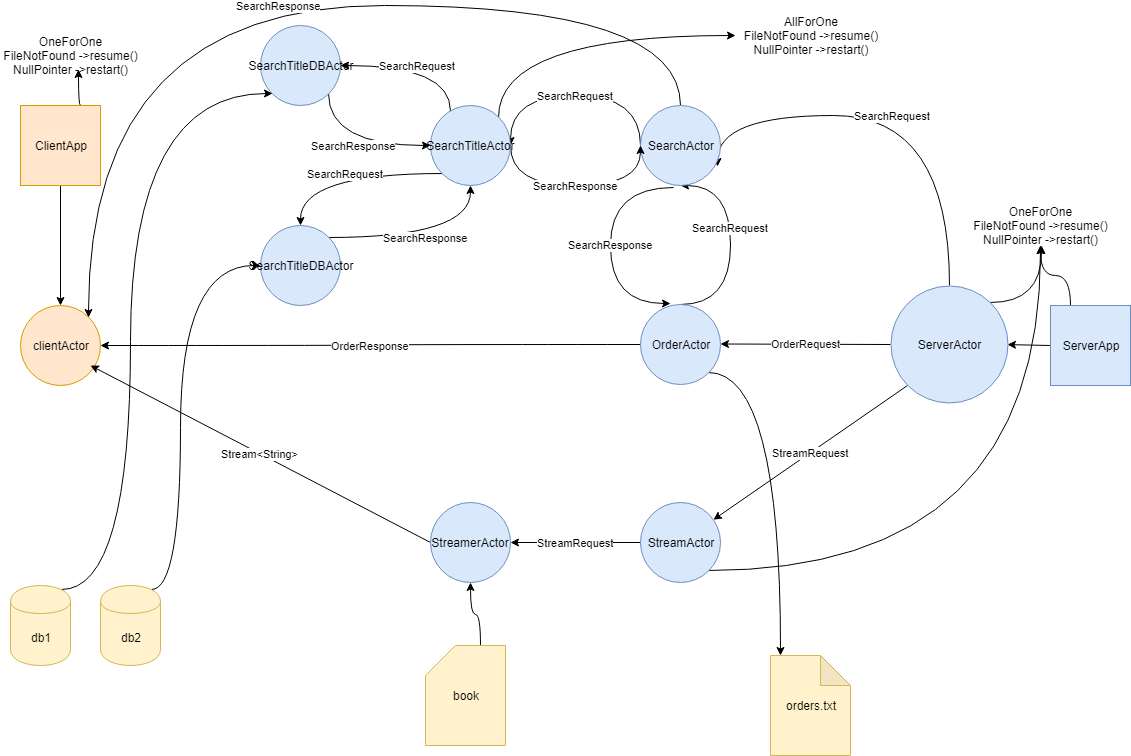

The diagram above was exported from draw.io. Its source (the exported page's mxGraphModel, read from the mxfile embedded in the PNG):
<mxGraphModel dx="1222" dy="1065" grid="1" gridSize="10" guides="1" tooltips="1" connect="1" arrows="1" fold="1" page="1" pageScale="1" pageWidth="1169" pageHeight="827" math="0" shadow="0">
  <root>
    <mxCell id="0" />
    <mxCell id="1" parent="0" />
    <mxCell id="NWpQwPqC1WleDZM18DRo-21" style="edgeStyle=none;rounded=0;orthogonalLoop=1;jettySize=auto;html=1;exitX=0.5;exitY=1;exitDx=0;exitDy=0;" edge="1" parent="1" source="NWpQwPqC1WleDZM18DRo-1" target="NWpQwPqC1WleDZM18DRo-3">
      <mxGeometry relative="1" as="geometry" />
    </mxCell>
    <mxCell id="NWpQwPqC1WleDZM18DRo-58" style="edgeStyle=orthogonalEdgeStyle;curved=1;rounded=0;orthogonalLoop=1;jettySize=auto;html=1;exitX=0.75;exitY=0;exitDx=0;exitDy=0;entryX=0.553;entryY=1.2;entryDx=0;entryDy=0;entryPerimeter=0;" edge="1" parent="1" source="NWpQwPqC1WleDZM18DRo-1" target="NWpQwPqC1WleDZM18DRo-57">
      <mxGeometry relative="1" as="geometry" />
    </mxCell>
    <mxCell id="NWpQwPqC1WleDZM18DRo-1" value="ClientApp" style="whiteSpace=wrap;html=1;aspect=fixed;fillColor=#ffe6cc;strokeColor=#d79b00;" vertex="1" parent="1">
      <mxGeometry x="50" y="120" width="80" height="80" as="geometry" />
    </mxCell>
    <mxCell id="NWpQwPqC1WleDZM18DRo-15" style="edgeStyle=none;rounded=0;orthogonalLoop=1;jettySize=auto;html=1;exitX=0;exitY=0.5;exitDx=0;exitDy=0;" edge="1" parent="1" source="NWpQwPqC1WleDZM18DRo-2" target="NWpQwPqC1WleDZM18DRo-5">
      <mxGeometry relative="1" as="geometry" />
    </mxCell>
    <mxCell id="NWpQwPqC1WleDZM18DRo-53" style="edgeStyle=orthogonalEdgeStyle;curved=1;rounded=0;orthogonalLoop=1;jettySize=auto;html=1;exitX=0.25;exitY=0;exitDx=0;exitDy=0;" edge="1" parent="1" source="NWpQwPqC1WleDZM18DRo-2">
      <mxGeometry relative="1" as="geometry">
        <mxPoint x="1070" y="260" as="targetPoint" />
      </mxGeometry>
    </mxCell>
    <mxCell id="NWpQwPqC1WleDZM18DRo-2" value="ServerApp" style="whiteSpace=wrap;html=1;aspect=fixed;fillColor=#dae8fc;strokeColor=#6c8ebf;" vertex="1" parent="1">
      <mxGeometry x="1080" y="320" width="80" height="80" as="geometry" />
    </mxCell>
    <mxCell id="NWpQwPqC1WleDZM18DRo-3" value="clientActor" style="ellipse;whiteSpace=wrap;html=1;aspect=fixed;fillColor=#ffe6cc;strokeColor=#d79b00;" vertex="1" parent="1">
      <mxGeometry x="50" y="320" width="80" height="80" as="geometry" />
    </mxCell>
    <mxCell id="NWpQwPqC1WleDZM18DRo-30" value="SearchRequest" style="edgeStyle=orthogonalEdgeStyle;rounded=0;orthogonalLoop=1;jettySize=auto;html=1;exitX=0.5;exitY=0;exitDx=0;exitDy=0;curved=1;entryX=0.5;entryY=1;entryDx=0;entryDy=0;" edge="1" parent="1" source="NWpQwPqC1WleDZM18DRo-4" target="NWpQwPqC1WleDZM18DRo-6">
      <mxGeometry x="0.1597" relative="1" as="geometry">
        <Array as="points">
          <mxPoint x="760" y="319" />
          <mxPoint x="760" y="200" />
        </Array>
        <mxPoint as="offset" />
      </mxGeometry>
    </mxCell>
    <mxCell id="NWpQwPqC1WleDZM18DRo-48" style="edgeStyle=orthogonalEdgeStyle;curved=1;rounded=0;orthogonalLoop=1;jettySize=auto;html=1;exitX=1;exitY=1;exitDx=0;exitDy=0;" edge="1" parent="1" source="NWpQwPqC1WleDZM18DRo-4" target="NWpQwPqC1WleDZM18DRo-41">
      <mxGeometry relative="1" as="geometry">
        <Array as="points">
          <mxPoint x="810" y="387" />
        </Array>
      </mxGeometry>
    </mxCell>
    <mxCell id="NWpQwPqC1WleDZM18DRo-49" value="OrderResponse" style="edgeStyle=orthogonalEdgeStyle;curved=1;rounded=0;orthogonalLoop=1;jettySize=auto;html=1;exitX=0;exitY=0.5;exitDx=0;exitDy=0;" edge="1" parent="1" source="NWpQwPqC1WleDZM18DRo-4" target="NWpQwPqC1WleDZM18DRo-3">
      <mxGeometry relative="1" as="geometry">
        <mxPoint x="180" y="350" as="targetPoint" />
      </mxGeometry>
    </mxCell>
    <mxCell id="NWpQwPqC1WleDZM18DRo-4" value="OrderActor" style="ellipse;whiteSpace=wrap;html=1;aspect=fixed;fillColor=#dae8fc;strokeColor=#6c8ebf;" vertex="1" parent="1">
      <mxGeometry x="670" y="318.5" width="80" height="80" as="geometry" />
    </mxCell>
    <mxCell id="NWpQwPqC1WleDZM18DRo-16" value="SearchRequest" style="edgeStyle=orthogonalEdgeStyle;rounded=0;orthogonalLoop=1;jettySize=auto;html=1;exitX=0.5;exitY=0;exitDx=0;exitDy=0;entryX=0.963;entryY=0.763;entryDx=0;entryDy=0;entryPerimeter=0;curved=1;" edge="1" parent="1" source="NWpQwPqC1WleDZM18DRo-5" target="NWpQwPqC1WleDZM18DRo-6">
      <mxGeometry relative="1" as="geometry">
        <Array as="points">
          <mxPoint x="979" y="130" />
          <mxPoint x="747" y="130" />
        </Array>
      </mxGeometry>
    </mxCell>
    <mxCell id="NWpQwPqC1WleDZM18DRo-17" value="OrderRequest" style="edgeStyle=none;rounded=0;orthogonalLoop=1;jettySize=auto;html=1;exitX=0;exitY=0.5;exitDx=0;exitDy=0;" edge="1" parent="1" source="NWpQwPqC1WleDZM18DRo-5" target="NWpQwPqC1WleDZM18DRo-4">
      <mxGeometry relative="1" as="geometry" />
    </mxCell>
    <mxCell id="NWpQwPqC1WleDZM18DRo-18" value="StreamRequest" style="edgeStyle=none;rounded=0;orthogonalLoop=1;jettySize=auto;html=1;exitX=0;exitY=1;exitDx=0;exitDy=0;entryX=1;entryY=0.5;entryDx=0;entryDy=0;" edge="1" parent="1" source="NWpQwPqC1WleDZM18DRo-5" target="NWpQwPqC1WleDZM18DRo-7">
      <mxGeometry relative="1" as="geometry" />
    </mxCell>
    <mxCell id="NWpQwPqC1WleDZM18DRo-52" style="edgeStyle=orthogonalEdgeStyle;curved=1;rounded=0;orthogonalLoop=1;jettySize=auto;html=1;exitX=1;exitY=0;exitDx=0;exitDy=0;" edge="1" parent="1" source="NWpQwPqC1WleDZM18DRo-5">
      <mxGeometry relative="1" as="geometry">
        <mxPoint x="1071" y="260" as="targetPoint" />
      </mxGeometry>
    </mxCell>
    <mxCell id="NWpQwPqC1WleDZM18DRo-5" value="ServerActor" style="ellipse;whiteSpace=wrap;html=1;aspect=fixed;fillColor=#dae8fc;strokeColor=#6c8ebf;" vertex="1" parent="1">
      <mxGeometry x="920" y="300" width="117" height="117" as="geometry" />
    </mxCell>
    <mxCell id="NWpQwPqC1WleDZM18DRo-31" value="SearchResponse" style="edgeStyle=orthogonalEdgeStyle;curved=1;rounded=0;orthogonalLoop=1;jettySize=auto;html=1;exitX=0.413;exitY=1.025;exitDx=0;exitDy=0;exitPerimeter=0;" edge="1" parent="1" source="NWpQwPqC1WleDZM18DRo-6">
      <mxGeometry relative="1" as="geometry">
        <mxPoint x="700" y="318" as="targetPoint" />
        <Array as="points">
          <mxPoint x="640" y="202" />
          <mxPoint x="640" y="318" />
        </Array>
      </mxGeometry>
    </mxCell>
    <mxCell id="NWpQwPqC1WleDZM18DRo-33" value="SearchRequest" style="edgeStyle=orthogonalEdgeStyle;curved=1;rounded=0;orthogonalLoop=1;jettySize=auto;html=1;exitX=0;exitY=0.5;exitDx=0;exitDy=0;entryX=1;entryY=0.5;entryDx=0;entryDy=0;" edge="1" parent="1" source="NWpQwPqC1WleDZM18DRo-6" target="NWpQwPqC1WleDZM18DRo-9">
      <mxGeometry relative="1" as="geometry">
        <Array as="points">
          <mxPoint x="670" y="110" />
          <mxPoint x="540" y="110" />
        </Array>
      </mxGeometry>
    </mxCell>
    <mxCell id="NWpQwPqC1WleDZM18DRo-38" value="SearchResponse" style="edgeStyle=orthogonalEdgeStyle;curved=1;rounded=0;orthogonalLoop=1;jettySize=auto;html=1;exitX=0.5;exitY=0;exitDx=0;exitDy=0;entryX=1;entryY=0;entryDx=0;entryDy=0;" edge="1" parent="1" source="NWpQwPqC1WleDZM18DRo-6" target="NWpQwPqC1WleDZM18DRo-3">
      <mxGeometry relative="1" as="geometry">
        <Array as="points">
          <mxPoint x="710" y="20" />
          <mxPoint x="118" y="20" />
        </Array>
      </mxGeometry>
    </mxCell>
    <mxCell id="NWpQwPqC1WleDZM18DRo-6" value="SearchActor" style="ellipse;whiteSpace=wrap;html=1;aspect=fixed;fillColor=#dae8fc;strokeColor=#6c8ebf;" vertex="1" parent="1">
      <mxGeometry x="670" y="120" width="80" height="80" as="geometry" />
    </mxCell>
    <mxCell id="NWpQwPqC1WleDZM18DRo-25" value="StreamRequest" style="edgeStyle=none;rounded=0;orthogonalLoop=1;jettySize=auto;html=1;exitX=0;exitY=0.5;exitDx=0;exitDy=0;entryX=1;entryY=0.5;entryDx=0;entryDy=0;" edge="1" parent="1" source="NWpQwPqC1WleDZM18DRo-7" target="NWpQwPqC1WleDZM18DRo-8">
      <mxGeometry relative="1" as="geometry" />
    </mxCell>
    <mxCell id="NWpQwPqC1WleDZM18DRo-56" style="edgeStyle=orthogonalEdgeStyle;curved=1;rounded=0;orthogonalLoop=1;jettySize=auto;html=1;exitX=1;exitY=1;exitDx=0;exitDy=0;" edge="1" parent="1" source="NWpQwPqC1WleDZM18DRo-7">
      <mxGeometry relative="1" as="geometry">
        <mxPoint x="1070" y="260" as="targetPoint" />
      </mxGeometry>
    </mxCell>
    <mxCell id="NWpQwPqC1WleDZM18DRo-7" value="StreamActor" style="ellipse;whiteSpace=wrap;html=1;aspect=fixed;fillColor=#dae8fc;strokeColor=#6c8ebf;" vertex="1" parent="1">
      <mxGeometry x="670" y="517" width="80" height="80" as="geometry" />
    </mxCell>
    <mxCell id="NWpQwPqC1WleDZM18DRo-29" value="Stream&amp;lt;String&amp;gt;" style="edgeStyle=none;rounded=0;orthogonalLoop=1;jettySize=auto;html=1;exitX=0;exitY=0.5;exitDx=0;exitDy=0;entryX=0.875;entryY=0.75;entryDx=0;entryDy=0;entryPerimeter=0;" edge="1" parent="1" source="NWpQwPqC1WleDZM18DRo-8" target="NWpQwPqC1WleDZM18DRo-3">
      <mxGeometry relative="1" as="geometry" />
    </mxCell>
    <mxCell id="NWpQwPqC1WleDZM18DRo-8" value="StreamerActor" style="ellipse;whiteSpace=wrap;html=1;aspect=fixed;fillColor=#dae8fc;strokeColor=#6c8ebf;" vertex="1" parent="1">
      <mxGeometry x="460" y="517" width="80" height="80" as="geometry" />
    </mxCell>
    <mxCell id="NWpQwPqC1WleDZM18DRo-23" value="SearchRequest" style="edgeStyle=orthogonalEdgeStyle;rounded=0;orthogonalLoop=1;jettySize=auto;html=1;curved=1;" edge="1" parent="1" source="NWpQwPqC1WleDZM18DRo-9" target="NWpQwPqC1WleDZM18DRo-13">
      <mxGeometry relative="1" as="geometry">
        <Array as="points">
          <mxPoint x="480" y="80" />
        </Array>
      </mxGeometry>
    </mxCell>
    <mxCell id="NWpQwPqC1WleDZM18DRo-24" value="SearchRequest" style="edgeStyle=orthogonalEdgeStyle;rounded=0;orthogonalLoop=1;jettySize=auto;html=1;exitX=0;exitY=1;exitDx=0;exitDy=0;curved=1;" edge="1" parent="1" source="NWpQwPqC1WleDZM18DRo-9" target="NWpQwPqC1WleDZM18DRo-10">
      <mxGeometry relative="1" as="geometry" />
    </mxCell>
    <mxCell id="NWpQwPqC1WleDZM18DRo-34" value="SearchResponse" style="edgeStyle=orthogonalEdgeStyle;curved=1;rounded=0;orthogonalLoop=1;jettySize=auto;html=1;exitX=1;exitY=0.5;exitDx=0;exitDy=0;entryX=0;entryY=0.5;entryDx=0;entryDy=0;" edge="1" parent="1" source="NWpQwPqC1WleDZM18DRo-9" target="NWpQwPqC1WleDZM18DRo-6">
      <mxGeometry relative="1" as="geometry">
        <Array as="points">
          <mxPoint x="540" y="200" />
          <mxPoint x="670" y="200" />
        </Array>
      </mxGeometry>
    </mxCell>
    <mxCell id="NWpQwPqC1WleDZM18DRo-61" style="edgeStyle=orthogonalEdgeStyle;curved=1;rounded=0;orthogonalLoop=1;jettySize=auto;html=1;exitX=1;exitY=0;exitDx=0;exitDy=0;" edge="1" parent="1" source="NWpQwPqC1WleDZM18DRo-9" target="NWpQwPqC1WleDZM18DRo-59">
      <mxGeometry relative="1" as="geometry">
        <Array as="points">
          <mxPoint x="528" y="50" />
        </Array>
      </mxGeometry>
    </mxCell>
    <mxCell id="NWpQwPqC1WleDZM18DRo-9" value="SearchTitleActor" style="ellipse;whiteSpace=wrap;html=1;aspect=fixed;fillColor=#dae8fc;strokeColor=#6c8ebf;" vertex="1" parent="1">
      <mxGeometry x="460" y="120" width="80" height="80" as="geometry" />
    </mxCell>
    <mxCell id="NWpQwPqC1WleDZM18DRo-37" value="SearchResponse" style="edgeStyle=orthogonalEdgeStyle;curved=1;rounded=0;orthogonalLoop=1;jettySize=auto;html=1;exitX=1;exitY=0;exitDx=0;exitDy=0;entryX=0.5;entryY=1;entryDx=0;entryDy=0;" edge="1" parent="1" source="NWpQwPqC1WleDZM18DRo-10" target="NWpQwPqC1WleDZM18DRo-9">
      <mxGeometry relative="1" as="geometry" />
    </mxCell>
    <mxCell id="NWpQwPqC1WleDZM18DRo-10" value="SearchTitleDBActor" style="ellipse;whiteSpace=wrap;html=1;aspect=fixed;fillColor=#dae8fc;strokeColor=#6c8ebf;" vertex="1" parent="1">
      <mxGeometry x="290" y="240" width="80" height="80" as="geometry" />
    </mxCell>
    <mxCell id="NWpQwPqC1WleDZM18DRo-36" value="SearchResponse" style="edgeStyle=orthogonalEdgeStyle;curved=1;rounded=0;orthogonalLoop=1;jettySize=auto;html=1;exitX=1;exitY=1;exitDx=0;exitDy=0;entryX=0;entryY=0.5;entryDx=0;entryDy=0;" edge="1" parent="1" source="NWpQwPqC1WleDZM18DRo-13" target="NWpQwPqC1WleDZM18DRo-9">
      <mxGeometry relative="1" as="geometry">
        <Array as="points">
          <mxPoint x="358" y="160" />
        </Array>
      </mxGeometry>
    </mxCell>
    <mxCell id="NWpQwPqC1WleDZM18DRo-13" value="SearchTitleDBActor" style="ellipse;whiteSpace=wrap;html=1;aspect=fixed;fillColor=#dae8fc;strokeColor=#6c8ebf;" vertex="1" parent="1">
      <mxGeometry x="290" y="40" width="80" height="80" as="geometry" />
    </mxCell>
    <mxCell id="NWpQwPqC1WleDZM18DRo-20" style="edgeStyle=none;rounded=0;orthogonalLoop=1;jettySize=auto;html=1;exitX=0.5;exitY=1;exitDx=0;exitDy=0;" edge="1" parent="1" source="NWpQwPqC1WleDZM18DRo-9" target="NWpQwPqC1WleDZM18DRo-9">
      <mxGeometry relative="1" as="geometry" />
    </mxCell>
    <mxCell id="NWpQwPqC1WleDZM18DRo-44" style="edgeStyle=orthogonalEdgeStyle;curved=1;rounded=0;orthogonalLoop=1;jettySize=auto;html=1;exitX=0.85;exitY=0.05;exitDx=0;exitDy=0;exitPerimeter=0;entryX=0;entryY=1;entryDx=0;entryDy=0;" edge="1" parent="1" source="NWpQwPqC1WleDZM18DRo-39" target="NWpQwPqC1WleDZM18DRo-13">
      <mxGeometry relative="1" as="geometry">
        <Array as="points">
          <mxPoint x="160" y="604" />
          <mxPoint x="160" y="108" />
        </Array>
      </mxGeometry>
    </mxCell>
    <mxCell id="NWpQwPqC1WleDZM18DRo-39" value="db1" style="shape=cylinder;whiteSpace=wrap;html=1;boundedLbl=1;backgroundOutline=1;fillColor=#fff2cc;strokeColor=#d6b656;" vertex="1" parent="1">
      <mxGeometry x="40" y="600" width="60" height="80" as="geometry" />
    </mxCell>
    <mxCell id="NWpQwPqC1WleDZM18DRo-45" style="edgeStyle=orthogonalEdgeStyle;curved=1;rounded=0;orthogonalLoop=1;jettySize=auto;html=1;exitX=0.85;exitY=0.05;exitDx=0;exitDy=0;exitPerimeter=0;" edge="1" parent="1" source="NWpQwPqC1WleDZM18DRo-40" target="NWpQwPqC1WleDZM18DRo-10">
      <mxGeometry relative="1" as="geometry">
        <Array as="points">
          <mxPoint x="210" y="604" />
          <mxPoint x="210" y="280" />
        </Array>
      </mxGeometry>
    </mxCell>
    <mxCell id="NWpQwPqC1WleDZM18DRo-40" value="db2" style="shape=cylinder;whiteSpace=wrap;html=1;boundedLbl=1;backgroundOutline=1;fillColor=#fff2cc;strokeColor=#d6b656;" vertex="1" parent="1">
      <mxGeometry x="130" y="600" width="60" height="80" as="geometry" />
    </mxCell>
    <mxCell id="NWpQwPqC1WleDZM18DRo-41" value="orders.txt" style="shape=note;whiteSpace=wrap;html=1;backgroundOutline=1;darkOpacity=0.05;fillColor=#fff2cc;strokeColor=#d6b656;" vertex="1" parent="1">
      <mxGeometry x="800" y="670" width="80" height="100" as="geometry" />
    </mxCell>
    <mxCell id="NWpQwPqC1WleDZM18DRo-47" style="edgeStyle=orthogonalEdgeStyle;curved=1;rounded=0;orthogonalLoop=1;jettySize=auto;html=1;exitX=0;exitY=0;exitDx=55;exitDy=0;exitPerimeter=0;" edge="1" parent="1" source="NWpQwPqC1WleDZM18DRo-46" target="NWpQwPqC1WleDZM18DRo-8">
      <mxGeometry relative="1" as="geometry" />
    </mxCell>
    <mxCell id="NWpQwPqC1WleDZM18DRo-46" value="book" style="shape=card;whiteSpace=wrap;html=1;fillColor=#fff2cc;strokeColor=#d6b656;" vertex="1" parent="1">
      <mxGeometry x="455" y="660" width="80" height="100" as="geometry" />
    </mxCell>
    <mxCell id="NWpQwPqC1WleDZM18DRo-51" value="OneForOne&lt;br&gt;FileNotFound -&amp;gt;resume()&lt;br&gt;NullPointer -&amp;gt;restart()&lt;br&gt;" style="text;html=1;strokeColor=none;fillColor=none;align=center;verticalAlign=middle;whiteSpace=wrap;rounded=0;" vertex="1" parent="1">
      <mxGeometry x="1000" y="230" width="141" height="20" as="geometry" />
    </mxCell>
    <mxCell id="NWpQwPqC1WleDZM18DRo-57" value="OneForOne&lt;br&gt;FileNotFound -&amp;gt;resume()&lt;br&gt;NullPointer -&amp;gt;restart()&lt;br&gt;" style="text;html=1;strokeColor=none;fillColor=none;align=center;verticalAlign=middle;whiteSpace=wrap;rounded=0;" vertex="1" parent="1">
      <mxGeometry x="30" y="60" width="141" height="20" as="geometry" />
    </mxCell>
    <mxCell id="NWpQwPqC1WleDZM18DRo-59" value="AllForOne&lt;br&gt;FileNotFound -&amp;gt;resume()&lt;br&gt;NullPointer -&amp;gt;restart()&lt;br&gt;" style="text;html=1;strokeColor=none;fillColor=none;align=center;verticalAlign=middle;whiteSpace=wrap;rounded=0;" vertex="1" parent="1">
      <mxGeometry x="765" y="40" width="150" height="20" as="geometry" />
    </mxCell>
  </root>
</mxGraphModel>